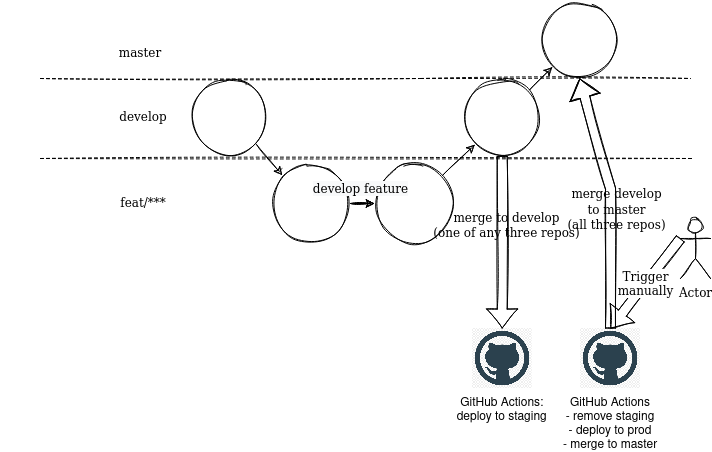

The diagram above was exported from draw.io. Its source (the exported page's mxGraphModel, read from the mxfile embedded in the PNG):
<mxGraphModel dx="868" dy="480" grid="1" gridSize="10" guides="1" tooltips="1" connect="1" arrows="1" fold="1" page="1" pageScale="1" pageWidth="827" pageHeight="1169" background="#FFFFFF" math="0" shadow="0">
  <root>
    <mxCell id="0" />
    <mxCell id="1" parent="0" />
    <mxCell id="2" value="" style="endArrow=none;dashed=1;html=1;rounded=0;sketch=1;" parent="1" edge="1">
      <mxGeometry width="50" height="50" relative="1" as="geometry">
        <mxPoint x="40" y="190" as="sourcePoint" />
        <mxPoint x="691" y="190" as="targetPoint" />
      </mxGeometry>
    </mxCell>
    <mxCell id="3" value="&lt;font face=&quot;Verdana&quot;&gt;develop&lt;br&gt;&lt;/font&gt;" style="text;html=1;strokeColor=none;fillColor=none;align=center;verticalAlign=middle;whiteSpace=wrap;rounded=0;sketch=1;" parent="1" vertex="1">
      <mxGeometry x="2.5" y="133.75" width="280" height="30" as="geometry" />
    </mxCell>
    <mxCell id="5" value="&lt;font face=&quot;Verdana&quot;&gt;feat/***&lt;br&gt;&lt;/font&gt;" style="text;html=1;strokeColor=none;fillColor=none;align=center;verticalAlign=middle;whiteSpace=wrap;rounded=0;rotation=0;sketch=1;" parent="1" vertex="1">
      <mxGeometry x="2.5" y="220" width="280" height="30" as="geometry" />
    </mxCell>
    <mxCell id="23" value="" style="edgeStyle=orthogonalEdgeStyle;rounded=0;orthogonalLoop=1;jettySize=auto;html=1;sketch=1;" parent="1" source="6" target="9" edge="1">
      <mxGeometry relative="1" as="geometry" />
    </mxCell>
    <mxCell id="6" value="" style="ellipse;whiteSpace=wrap;html=1;aspect=fixed;fontFamily=Verdana;fontSize=12;fillColor=none;sketch=1;" parent="1" vertex="1">
      <mxGeometry x="270" y="195" width="80" height="80" as="geometry" />
    </mxCell>
    <mxCell id="7" value="" style="ellipse;whiteSpace=wrap;html=1;aspect=fixed;fontFamily=Verdana;fontSize=12;fillStyle=hatch;fillColor=none;sketch=1;" parent="1" vertex="1">
      <mxGeometry x="190" y="110" width="77.5" height="77.5" as="geometry" />
    </mxCell>
    <mxCell id="8" value="" style="endArrow=classic;html=1;rounded=0;fontFamily=Verdana;fontSize=12;entryX=0;entryY=0;entryDx=0;entryDy=0;exitX=1;exitY=1;exitDx=0;exitDy=0;sketch=1;" parent="1" source="7" target="6" edge="1">
      <mxGeometry width="50" height="50" relative="1" as="geometry">
        <mxPoint x="270" y="180" as="sourcePoint" />
        <mxPoint x="240" y="180" as="targetPoint" />
      </mxGeometry>
    </mxCell>
    <mxCell id="9" value="" style="ellipse;whiteSpace=wrap;html=1;aspect=fixed;fontFamily=Verdana;fontSize=12;fillColor=none;sketch=1;" parent="1" vertex="1">
      <mxGeometry x="374" y="195" width="80" height="80" as="geometry" />
    </mxCell>
    <mxCell id="11" value="&lt;span style=&quot;color: rgb(0, 0, 0); font-family: Verdana; font-size: 12px; font-style: normal; font-variant-ligatures: normal; font-variant-caps: normal; font-weight: 400; letter-spacing: normal; orphans: 2; text-align: center; text-indent: 0px; text-transform: none; widows: 2; word-spacing: 0px; -webkit-text-stroke-width: 0px; background-color: rgb(248, 249, 250); text-decoration-thickness: initial; text-decoration-style: initial; text-decoration-color: initial; float: none; display: inline !important;&quot;&gt;develop feature&lt;/span&gt;" style="endArrow=classic;html=1;rounded=0;fontFamily=Verdana;fontSize=12;entryX=0;entryY=0.5;entryDx=0;entryDy=0;exitX=1;exitY=0.5;exitDx=0;exitDy=0;sketch=1;" parent="1" source="6" target="9" edge="1">
      <mxGeometry x="-0.1667" y="15" width="50" height="50" relative="1" as="geometry">
        <mxPoint x="440" y="230" as="sourcePoint" />
        <mxPoint x="490" y="180" as="targetPoint" />
        <mxPoint as="offset" />
      </mxGeometry>
    </mxCell>
    <mxCell id="13" value="" style="ellipse;whiteSpace=wrap;html=1;aspect=fixed;fontFamily=Verdana;fontSize=12;fillColor=none;sketch=1;" parent="1" vertex="1">
      <mxGeometry x="462.97" y="110" width="77.5" height="77.5" as="geometry" />
    </mxCell>
    <mxCell id="14" value="" style="endArrow=classic;html=1;rounded=0;fontFamily=Verdana;fontSize=12;entryX=0;entryY=1;entryDx=0;entryDy=0;exitX=1;exitY=0;exitDx=0;exitDy=0;sketch=1;" parent="1" source="9" target="13" edge="1">
      <mxGeometry width="50" height="50" relative="1" as="geometry">
        <mxPoint x="460" y="230" as="sourcePoint" />
        <mxPoint x="461.72" y="270" as="targetPoint" />
      </mxGeometry>
    </mxCell>
    <mxCell id="16" value="GitHub Actions:&#10;deploy to staging" style="shape=image;imageAspect=0;aspect=fixed;verticalLabelPosition=bottom;verticalAlign=top;image=https://clipground.com/images/github-logo-png-7.jpg;sketch=1;" parent="1" vertex="1">
      <mxGeometry x="471.72" y="360" width="60" height="60" as="geometry" />
    </mxCell>
    <mxCell id="17" value="&lt;font face=&quot;Verdana&quot;&gt;master&lt;br&gt;&lt;/font&gt;" style="text;html=1;strokeColor=none;fillColor=none;align=center;verticalAlign=middle;whiteSpace=wrap;rounded=0;sketch=1;" parent="1" vertex="1">
      <mxGeometry y="70" width="280" height="30" as="geometry" />
    </mxCell>
    <mxCell id="18" value="" style="shape=flexArrow;endArrow=classic;html=1;rounded=0;exitX=0.5;exitY=1;exitDx=0;exitDy=0;sketch=1;" parent="1" source="13" target="16" edge="1">
      <mxGeometry width="50" height="50" relative="1" as="geometry">
        <mxPoint x="471.72" y="190" as="sourcePoint" />
        <mxPoint x="611.72" y="50" as="targetPoint" />
      </mxGeometry>
    </mxCell>
    <mxCell id="22" value="&lt;span style=&quot;font-family: Verdana; font-size: 12px;&quot;&gt;merge to develop&lt;br&gt;(one of any three repos)&lt;br&gt;&lt;/span&gt;" style="edgeLabel;html=1;align=center;verticalAlign=middle;resizable=0;points=[];labelBackgroundColor=none;sketch=1;" parent="18" vertex="1" connectable="0">
      <mxGeometry x="-0.2082" y="4" relative="1" as="geometry">
        <mxPoint y="1" as="offset" />
      </mxGeometry>
    </mxCell>
    <mxCell id="21" value="" style="endArrow=none;dashed=1;html=1;rounded=0;sketch=1;" parent="1" edge="1">
      <mxGeometry width="50" height="50" relative="1" as="geometry">
        <mxPoint x="40" y="110" as="sourcePoint" />
        <mxPoint x="690" y="110" as="targetPoint" />
        <Array as="points">
          <mxPoint x="420" y="110" />
        </Array>
      </mxGeometry>
    </mxCell>
    <mxCell id="24" value="GitHub Actions&#10;- remove staging&#10;- deploy to prod&#10;- merge to master" style="shape=image;imageAspect=0;aspect=fixed;verticalLabelPosition=bottom;verticalAlign=top;image=https://clipground.com/images/github-logo-png-7.jpg;sketch=1;" parent="1" vertex="1">
      <mxGeometry x="580" y="360" width="60" height="60" as="geometry" />
    </mxCell>
    <mxCell id="25" value="" style="ellipse;whiteSpace=wrap;html=1;aspect=fixed;fontFamily=Verdana;fontSize=12;fillColor=none;sketch=1;" parent="1" vertex="1">
      <mxGeometry x="540.47" y="32.5" width="77.5" height="77.5" as="geometry" />
    </mxCell>
    <mxCell id="26" value="" style="endArrow=classic;html=1;rounded=0;exitX=1;exitY=0;exitDx=0;exitDy=0;entryX=0;entryY=1;entryDx=0;entryDy=0;sketch=1;" parent="1" source="13" target="25" edge="1">
      <mxGeometry width="50" height="50" relative="1" as="geometry">
        <mxPoint x="570" y="190" as="sourcePoint" />
        <mxPoint x="620" y="140" as="targetPoint" />
      </mxGeometry>
    </mxCell>
    <mxCell id="27" value="" style="shape=flexArrow;endArrow=classic;html=1;rounded=0;exitX=0.5;exitY=0;exitDx=0;exitDy=0;entryX=0.5;entryY=1;entryDx=0;entryDy=0;sketch=1;" parent="1" source="24" target="25" edge="1">
      <mxGeometry width="50" height="50" relative="1" as="geometry">
        <mxPoint x="550" y="280" as="sourcePoint" />
        <mxPoint x="600" y="230" as="targetPoint" />
        <Array as="points">
          <mxPoint x="610" y="220" />
        </Array>
      </mxGeometry>
    </mxCell>
    <mxCell id="28" value="&lt;font face=&quot;Verdana&quot; style=&quot;font-size: 12px;&quot;&gt;merge develop&lt;br&gt;to master&lt;br&gt;(all three repos)&lt;br&gt;&lt;/font&gt;" style="edgeLabel;html=1;align=center;verticalAlign=middle;resizable=0;points=[];labelBackgroundColor=none;sketch=1;" parent="27" vertex="1" connectable="0">
      <mxGeometry x="-0.0584" y="-5" relative="1" as="geometry">
        <mxPoint as="offset" />
      </mxGeometry>
    </mxCell>
    <mxCell id="29" value="Actor" style="shape=umlActor;verticalLabelPosition=bottom;verticalAlign=top;html=1;outlineConnect=0;fontFamily=Verdana;fontSize=12;fillColor=none;sketch=1;" parent="1" vertex="1">
      <mxGeometry x="680" y="250" width="30" height="60" as="geometry" />
    </mxCell>
    <mxCell id="30" value="Trigger&lt;br&gt;manually" style="shape=flexArrow;endArrow=classic;html=1;rounded=0;fontFamily=Verdana;fontSize=12;exitX=0;exitY=0.3333333333333333;exitDx=0;exitDy=0;exitPerimeter=0;entryX=0.5;entryY=0;entryDx=0;entryDy=0;sketch=1;" parent="1" source="29" target="24" edge="1">
      <mxGeometry width="50" height="50" relative="1" as="geometry">
        <mxPoint x="550" y="330" as="sourcePoint" />
        <mxPoint x="600" y="280" as="targetPoint" />
      </mxGeometry>
    </mxCell>
  </root>
</mxGraphModel>